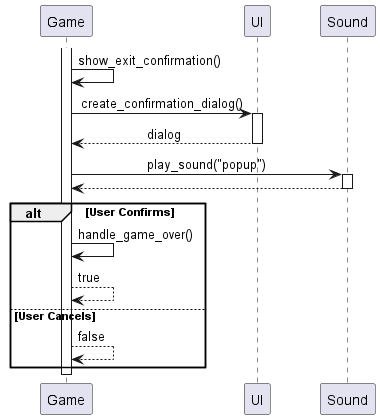

The diagram above was rendered by PlantUML. Its source (embedded in the PNG):
@startuml
skinparam sequenceMessageAlign center
skinparam ParticipantPadding 20

participant "Game" as Game
participant "UI" as UI
participant "Sound" as SM

activate Game
Game -> Game : show_exit_confirmation()

Game -> UI : create_confirmation_dialog()
activate UI
UI --> Game : dialog
deactivate UI

Game -> SM : play_sound("popup")
activate SM
SM --> Game
deactivate SM

alt User Confirms
    Game -> Game : handle_game_over()
    Game --> Game : true
else User Cancels
    Game --> Game : false
end

deactivate Game
@enduml